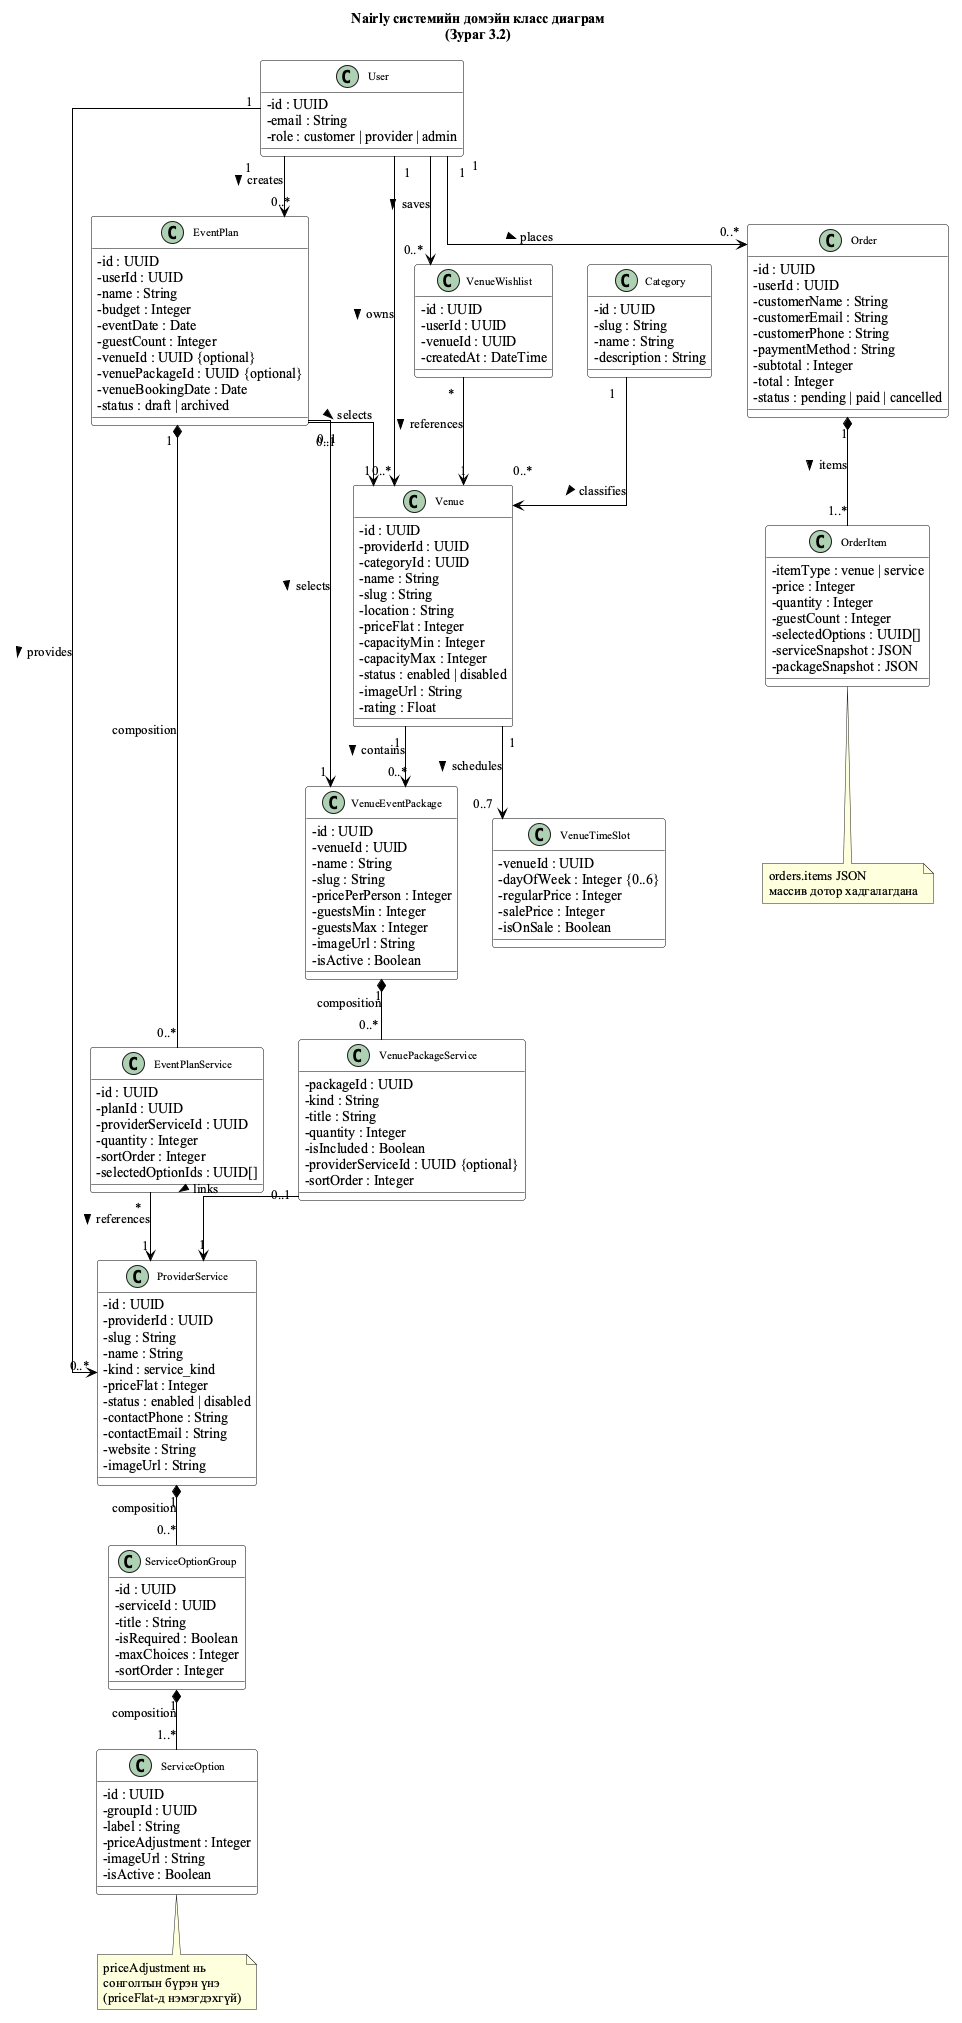

The diagram above was rendered by PlantUML. Its source (embedded in the PNG):
@startuml nairly-domain-class-diagram
' Nairly — Домэйн класс диаграм (бакалаврын тайлан)
' Render: plantuml docs/nairly-class-diagram.puml

skinparam classAttributeIconSize 0
skinparam shadowing false
skinparam linetype ortho
skinparam class {
  BackgroundColor white
  BorderColor black
  ArrowColor black
  FontName "Times New Roman"
  FontSize 11
}
skinparam defaultFontName "Times New Roman"

title Nairly системийн домэйн класс диаграм\n(Зураг 3.2)

class User {
  - id : UUID
  - email : String
  - role : customer | provider | admin
}

class Category {
  - id : UUID
  - slug : String
  - name : String
  - description : String
}

class Venue {
  - id : UUID
  - providerId : UUID
  - categoryId : UUID
  - name : String
  - slug : String
  - location : String
  - priceFlat : Integer
  - capacityMin : Integer
  - capacityMax : Integer
  - status : enabled | disabled
  - imageUrl : String
  - rating : Float
}

class VenueTimeSlot {
  - venueId : UUID
  - dayOfWeek : Integer {0..6}
  - regularPrice : Integer
  - salePrice : Integer
  - isOnSale : Boolean
}

class VenueEventPackage {
  - id : UUID
  - venueId : UUID
  - name : String
  - slug : String
  - pricePerPerson : Integer
  - guestsMin : Integer
  - guestsMax : Integer
  - imageUrl : String
  - isActive : Boolean
}

class VenuePackageService {
  - packageId : UUID
  - kind : String
  - title : String
  - quantity : Integer
  - isIncluded : Boolean
  - providerServiceId : UUID {optional}
  - sortOrder : Integer
}

class ProviderService {
  - id : UUID
  - providerId : UUID
  - slug : String
  - name : String
  - kind : service_kind
  - priceFlat : Integer
  - status : enabled | disabled
  - contactPhone : String
  - contactEmail : String
  - website : String
  - imageUrl : String
}

class ServiceOptionGroup {
  - id : UUID
  - serviceId : UUID
  - title : String
  - isRequired : Boolean
  - maxChoices : Integer
  - sortOrder : Integer
}

class ServiceOption {
  - id : UUID
  - groupId : UUID
  - label : String
  - priceAdjustment : Integer
  - imageUrl : String
  - isActive : Boolean
}

class EventPlan {
  - id : UUID
  - userId : UUID
  - name : String
  - budget : Integer
  - eventDate : Date
  - guestCount : Integer
  - venueId : UUID {optional}
  - venuePackageId : UUID {optional}
  - venueBookingDate : Date
  - status : draft | archived
}

class EventPlanService {
  - id : UUID
  - planId : UUID
  - providerServiceId : UUID
  - quantity : Integer
  - sortOrder : Integer
  - selectedOptionIds : UUID[]
}

class Order {
  - id : UUID
  - userId : UUID
  - customerName : String
  - customerEmail : String
  - customerPhone : String
  - paymentMethod : String
  - subtotal : Integer
  - total : Integer
  - status : pending | paid | cancelled
}

class OrderItem {
  - itemType : venue | service
  - price : Integer
  - quantity : Integer
  - guestCount : Integer
  - selectedOptions : UUID[]
  - serviceSnapshot : JSON
  - packageSnapshot : JSON
}

class VenueWishlist {
  - id : UUID
  - userId : UUID
  - venueId : UUID
  - createdAt : DateTime
}

' ── Харилцаа ──

User "1" --> "0..*" Venue : owns >
User "1" --> "0..*" ProviderService : provides >
User "1" --> "0..*" EventPlan : creates >
User "1" --> "0..*" Order : places >
User "1" --> "0..*" VenueWishlist : saves >

Category "1" --> "0..*" Venue : classifies >

Venue "1" --> "0..*" VenueEventPackage : contains >
Venue "1" --> "0..7" VenueTimeSlot : schedules >

VenueEventPackage "1" *-- "0..*" VenuePackageService : composition

VenuePackageService "0..1" --> "1" ProviderService : links >

ProviderService "1" *-- "0..*" ServiceOptionGroup : composition
ServiceOptionGroup "1" *-- "1..*" ServiceOption : composition

EventPlan "0..1" --> "1" Venue : selects >
EventPlan "0..1" --> "1" VenueEventPackage : selects >
EventPlan "1" *-- "0..*" EventPlanService : composition

EventPlanService "*" --> "1" ProviderService : references >

Order "1" *-- "1..*" OrderItem : items >

VenueWishlist "*" --> "1" Venue : references >

note bottom of ServiceOption
  priceAdjustment нь
  сонголтын бүрэн үнэ
  (priceFlat-д нэмэгдэхгүй)
end note

note bottom of OrderItem
  orders.items JSON
  массив дотор хадгалагдана
end note

@enduml